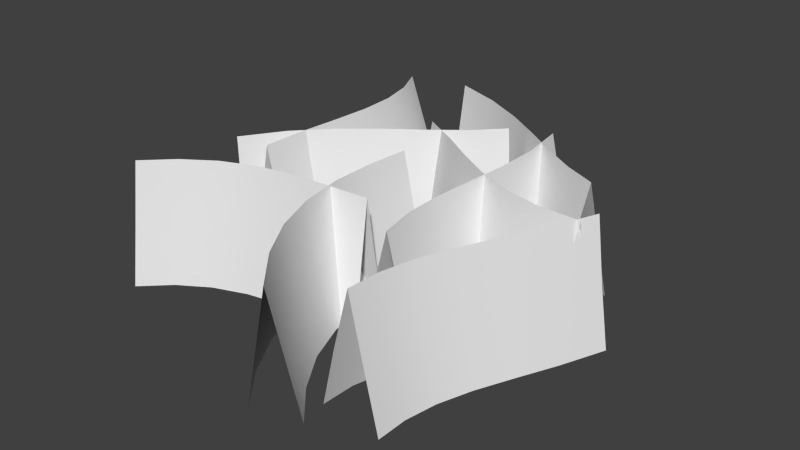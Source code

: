 # Source: grass.blend  (saved by Blender 2.76.0; exported with 4.5.12 LTS)
import bpy
from mathutils import Matrix  # noqa: F401  (used for matrix-valued properties, if any)

bpy.ops.wm.read_factory_settings(use_empty=True)
scene = bpy.context.scene
scene.name = 'Scene'

# ---- collections
col_collection_1 = bpy.data.collections.new('Collection 1'); scene.collection.children.link(col_collection_1)

# ---- node groups
ng_auto_smooth = bpy.data.node_groups.new('Auto Smooth', 'GeometryNodeTree')
_s = ng_auto_smooth.interface.new_socket(name='Geometry', in_out='OUTPUT', socket_type='NodeSocketGeometry')
_s = ng_auto_smooth.interface.new_socket(name='Geometry', in_out='INPUT', socket_type='NodeSocketGeometry')
_s = ng_auto_smooth.interface.new_socket(name='Angle', in_out='INPUT', socket_type='NodeSocketFloat')
_s.subtype = 'ANGLE'
_s.min_value = 0.0
_s.max_value = 3.142
ng_auto_smooth.is_modifier = True
_N = ng_auto_smooth.nodes; _L = ng_auto_smooth.links
n0 = _N.new('NodeGroupOutput'); n0.name = 'Group Output'; n0.location = (480, -100)
n1 = _N.new('NodeGroupInput'); n1.name = 'Group Input'; n1.location = (-420, -300)
n2 = _N.new('NodeGroupInput'); n2.name = 'Group Input.001'; n2.location = (-60, -100)
n3 = _N.new('GeometryNodeSetShadeSmooth'); n3.name = 'Set Shade Smooth'; n3.location = (120, -100)
n3.domain = 'EDGE'
n4 = _N.new('GeometryNodeSetShadeSmooth'); n4.name = 'Set Shade Smooth.001'; n4.location = (300, -100)
n5 = _N.new('GeometryNodeInputMeshEdgeAngle'); n5.name = 'Edge Angle'; n5.location = (-420, -220)
n6 = _N.new('GeometryNodeInputEdgeSmooth'); n6.name = 'Is Edge Smooth'; n6.location = (-60, -160)
n7 = _N.new('GeometryNodeInputShadeSmooth'); n7.name = 'Is Face Smooth'; n7.location = (-240, -340)
n8 = _N.new('FunctionNodeBooleanMath'); n8.name = 'Boolean Math'; n8.location = (-60, -220)
n9 = _N.new('FunctionNodeCompare'); n9.name = 'Compare'; n9.location = (-240, -180)
n9.operation = 'LESS_EQUAL'
_L.new(n5.outputs[0], n9.inputs[0])
_L.new(n4.outputs[0], n0.inputs[0])
_L.new(n1.outputs[1], n9.inputs[1])
_L.new(n9.outputs[0], n8.inputs[0])
_L.new(n7.outputs[0], n8.inputs[1])
_L.new(n2.outputs[0], n3.inputs[0])
_L.new(n6.outputs[0], n3.inputs[1])
_L.new(n3.outputs[0], n4.inputs[0])
_L.new(n8.outputs[0], n3.inputs[2])
n0.is_active_output = True

# ---- world
world_world = bpy.data.worlds.new('World'); scene.world = world_world
world_world.color = (0.05088, 0.05088, 0.05088)
world_world.use_sun_shadow = False
world_world.sun_shadow_jitter_overblur = 0.0
world_world.cycles.sampling_method = 'MANUAL'
world_world.cycles.sample_map_resolution = 256

# ---- meshes
me_plane = bpy.data.meshes.new('Plane')
me_plane.from_pydata([(-0.7288, -0.1254, 0.001897), (-0.6007, -0.2469, 5.358e-05), (0.002469, 0.5797, 0.002183), (0.1553, 0.4229, 0.0003392), (-0.6507, -0.2105, 0.4676), (0.07997, 0.5013, 0.4679), (-0.2172, 0.3706, 0.002088), (-0.4847, 0.1636, 0.001993), (-0.3672, 0.02155, 0.0001488), (-0.09399, 0.2164, 0.000244), (-0.4224, 0.08068, 0.4677), (-0.1523, 0.2907, 0.4678), (-0.6152, 0.03265, 0.001945), (-0.6258, -0.2266, 0.2339), (0.03657, 0.3141, 0.0002916), (0.04357, 0.5405, 0.2351), (-0.6903, -0.1681, 0.2348), (0.1186, 0.4627, 0.2341), (-0.02721, 0.3901, 0.4679), (-0.1001, 0.4699, 0.002135), (-0.3484, 0.2727, 0.00204), (-0.4939, -0.09989, 0.0001012), (-0.2304, 0.1231, 0.0001964), (-0.5467, -0.05237, 0.4677), (-0.2874, 0.1918, 0.4678), (-0.4537, 0.1223, 0.2349), (-0.1843, 0.331, 0.235), (-0.3941, 0.05302, 0.2339), (-0.1219, 0.2541, 0.234), (-0.2579, 0.1588, 0.234), (-0.52, -0.07388, 0.2339), (-0.3177, 0.2325, 0.2349), (-0.5813, -0.009873, 0.2348), (-0.06294, 0.4305, 0.235), (0.005477, 0.3524, 0.2341), (0.1577, -0.4391, -0.003923), (0.3725, -0.4221, -0.000716), (0.165, 0.5578, -0.001794), (0.3393, 0.5722, 0.001414), (0.2646, -0.4292, 0.4643), (0.232, 0.5698, 0.4664), (0.1771, 0.1968, -0.002504), (0.1344, -0.1325, -0.003213), (0.3384, -0.1369, -6.139e-06), (0.3643, 0.1933, 0.0007037), (0.233, -0.1308, 0.465), (0.2593, 0.2013, 0.4657), (0.132, -0.2881, -0.003568), (0.3186, -0.4258, 0.2318), (0.365, 0.378, 0.001059), (0.2005, 0.5619, 0.2323), (0.2092, -0.4361, 0.2302), (0.2857, 0.5711, 0.2339), (0.259, 0.3822, 0.4661), (0.185, 0.3742, -0.002149), (0.1546, 0.02829, -0.002859), (0.3427, -0.2844, -0.0003611), (0.3502, 0.02171, 0.0003488), (0.236, -0.2837, 0.4647), (0.2455, 0.03034, 0.4654), (0.1826, -0.134, 0.2309), (0.2188, 0.1966, 0.2316), (0.2857, -0.1339, 0.2325), (0.3118, 0.1974, 0.2332), (0.2979, 0.026, 0.2329), (0.2894, -0.2842, 0.2322), (0.1998, 0.02685, 0.2313), (0.1824, -0.2881, 0.2305), (0.2234, 0.3759, 0.232), (0.312, 0.3802, 0.2336), (-0.3116, 0.8558, 0.0), (-0.3428, 0.7057, 0.0), (0.6208, 0.3633, 0.0), (0.5294, 0.1487, 0.0), (-0.333, 0.7761, 0.4667), (0.5699, 0.2829, 0.4667), (0.3609, 0.5097, 0.0), (0.05808, 0.7026, 0.0), (-0.005716, 0.5335, 0.0), (0.2755, 0.3189, 0.0), (0.02481, 0.6171, 0.4667), (0.3097, 0.4256, 0.4667), (-0.1229, 0.7881, 0.0), (-0.3367, 0.7406, 0.2333), (0.4014, 0.223, 0.0), (0.5963, 0.3203, 0.2333), (-0.32, 0.8163, 0.2333), (0.5524, 0.213, 0.2333), (0.4397, 0.3442, 0.4667), (0.4928, 0.4259, 0.0), (0.2182, 0.6058, 0.0), (-0.1661, 0.6284, 0.0), (0.1427, 0.4266, 0.0), (-0.1439, 0.7063, 0.4667), (0.1742, 0.5196, 0.4667), (0.04245, 0.6595, 0.2333), (0.3358, 0.4672, 0.2333), (0.01238, 0.5745, 0.2333), (0.2953, 0.3703, 0.2333), (0.1612, 0.4716, 0.2333), (-0.1537, 0.6669, 0.2333), (0.197, 0.5622, 0.2333), (-0.1323, 0.7469, 0.2333), (0.4667, 0.3842, 0.2333), (0.4229, 0.2822, 0.2333), (-0.4405, 0.7528, 0.001618), (-0.6656, 0.7116, 0.0007973), (-0.4246, -0.1805, 0.001597), (-0.6017, -0.1928, 0.0007763), (-0.5722, 0.7217, 0.4679), (-0.5073, -0.1968, 0.4679), (-0.3796, 0.1655, 0.001604), (-0.3556, 0.4724, 0.001611), (-0.5751, 0.459, 0.0007903), (-0.5795, 0.1616, 0.0007833), (-0.48, 0.4559, 0.4679), (-0.4845, 0.1528, 0.4679), (-0.3821, 0.6163, 0.001614), (-0.6189, 0.7166, 0.2343), (-0.5954, -0.007968, 0.0007798), (-0.467, -0.1857, 0.2347), (-0.5048, 0.7399, 0.2348), (-0.5545, -0.1947, 0.2343), (-0.5005, -0.01568, 0.4679), (-0.4073, -0.001545, 0.0016), (-0.3577, 0.3225, 0.001607), (-0.6064, 0.5906, 0.0007938), (-0.5687, 0.3166, 0.0007868), (-0.5119, 0.5935, 0.4679), (-0.4735, 0.3093, 0.4679), (-0.4165, 0.4672, 0.2348), (-0.4317, 0.1624, 0.2347), (-0.5276, 0.4574, 0.2343), (-0.532, 0.1572, 0.2343), (-0.5211, 0.313, 0.2343), (-0.5592, 0.592, 0.2343), (-0.4147, 0.3191, 0.2347), (-0.4454, 0.6077, 0.2348), (-0.4542, -0.005425, 0.2347), (-0.5479, -0.01177, 0.2343), (0.1133, -0.9145, -0.01065), (0.3007, -0.8616, -0.008191), (-0.1592, 0.0873, 0.01431), (0.03341, 0.05883, 0.01677), (0.2045, -0.9009, 0.4571), (-0.07042, 0.0624, 0.4821), (-0.1861, -0.2514, 0.005994), (-0.1042, -0.5987, -0.002326), (0.08977, -0.5821, 0.0001287), (0.00807, -0.2665, 0.008448), (-0.01211, -0.6025, 0.4654), (-0.09576, -0.2701, 0.4737), (-0.01022, -0.7632, -0.006486), (0.2526, -0.8813, 0.2245), (0.01234, -0.1046, 0.01261), (-0.1148, 0.07485, 0.2482), (0.1589, -0.9077, 0.2232), (-0.0185, 0.06061, 0.2494), (-0.09154, -0.1029, 0.4779), (-0.1808, -0.0797, 0.01015), (-0.1628, -0.426, 0.001834), (0.1813, -0.7282, -0.004031), (0.03196, -0.4268, 0.004288), (0.08186, -0.7582, 0.4613), (-0.07132, -0.438, 0.4696), (-0.05818, -0.6006, 0.2315), (-0.1409, -0.2608, 0.2399), (0.03883, -0.5923, 0.2328), (-0.04385, -0.2683, 0.2411), (-0.01968, -0.4324, 0.2369), (0.1316, -0.7432, 0.2286), (-0.117, -0.432, 0.2357), (0.03582, -0.7607, 0.2274), (-0.1362, -0.09132, 0.244), (-0.0396, -0.1038, 0.2452), (0.09001, -0.3882, 2.98e-08), (0.05116, -0.2043, 2.98e-08), (-0.7384, -0.6753, 2.98e-08), (-0.8315, -0.4556, 2.98e-08), (0.06827, -0.2962, 0.4667), (-0.7664, -0.5896, 0.4667), (-0.5154, -0.5005, 2.98e-08), (-0.233, -0.4217, 2.98e-08), (-0.2776, -0.2121, 2.98e-08), (-0.5783, -0.2758, 2.98e-08), (-0.2578, -0.3183, 0.4667), (-0.5369, -0.4029, 0.4667), (-0.07063, -0.4035, 2.98e-08), (0.05792, -0.2507, 0.2333), (-0.7121, -0.3506, 2.98e-08), (-0.7545, -0.6302, 0.2333), (0.07732, -0.3427, 0.2333), (-0.802, -0.5215, 0.2333), (-0.658, -0.4842, 0.4667), (-0.6345, -0.5754, 2.98e-08), (-0.3814, -0.4509, 2.98e-08), (-0.1133, -0.2068, 2.98e-08), (-0.4328, -0.2314, 2.98e-08), (-0.1005, -0.3053, 0.4667), (-0.4034, -0.348, 0.4667), (-0.2474, -0.3697, 0.2333), (-0.5275, -0.4506, 0.2333), (-0.2693, -0.265, 0.2333), (-0.5596, -0.3395, 0.2333), (-0.42, -0.2896, 0.2333), (-0.1082, -0.256, 0.2333), (-0.3941, -0.3987, 0.2333), (-0.08783, -0.3546, 0.2333), (-0.6468, -0.5291, 0.2333), (-0.6869, -0.4179, 0.2333), (0.2861, -0.7589, 2.98e-08), (0.5316, -0.7834, 2.98e-08), (0.6277, 0.06775, 2.98e-08), (0.8032, 0.05982, 2.98e-08), (0.4122, -0.7727, 0.4667), (0.7139, 0.09483, 0.4667), (0.4551, -0.2422, 2.98e-08), (0.3221, -0.503, 2.98e-08), (0.5551, -0.5363, 2.98e-08), (0.6617, -0.2676, 2.98e-08), (0.4505, -0.513, 0.4667), (0.5694, -0.235, 0.4667), (0.2906, -0.6301, 2.98e-08), (0.4718, -0.7789, 0.2333), (0.7328, -0.1134, 2.98e-08), (0.6707, 0.07623, 0.2333), (0.347, -0.7679, 0.2333), (0.7585, 0.07256, 0.2333), (0.6431, -0.07901, 0.4667), (0.542, -0.09659, 2.98e-08), (0.3788, -0.3754, 2.98e-08), (0.5321, -0.6607, 2.98e-08), (0.5998, -0.4068, 2.98e-08), (0.4195, -0.6436, 0.4667), (0.5028, -0.3776, 0.4667), (0.3844, -0.511, 0.2333), (0.5118, -0.241, 0.2333), (0.5025, -0.5254, 0.2333), (0.6149, -0.2527, 0.2333), (0.551, -0.3928, 0.2333), (0.4755, -0.653, 0.2333), (0.4393, -0.3799, 0.2333), (0.353, -0.6394, 0.2333), (0.5919, -0.09142, 0.2333), (0.6872, -0.09927, 0.2333), (-0.1447, 0.4558, 0.0), (-0.2307, 0.2967, 0.0), (0.728, 0.08062, 0.0), (0.6541, -0.1187, 0.0), (-0.1884, 0.3738, 0.4667), (0.6952, 0.01269, 0.4667), (0.4309, 0.1256, 0.0), (0.1535, 0.2781, 0.0), (0.04934, 0.1103, 0.0), (0.3309, -0.05654, 0.0), (0.1017, 0.1949, 0.4667), (0.3834, 0.0515, 0.4667), (0.007578, 0.3701, 0.0), (-0.2085, 0.335, 0.2333), (0.4869, -0.1044, 0.0), (0.7109, 0.04303, 0.2333), (-0.1651, 0.415, 0.2333), (0.6756, -0.05695, 0.2333), (0.5356, 0.01626, 0.4667), (0.5761, 0.08673, 0.0), (0.2918, 0.1924, 0.0), (-0.08865, 0.2057, 0.0), (0.1866, 0.01842, 0.0), (-0.0381, 0.2867, 0.4667), (0.2396, 0.1127, 0.4667), (0.128, 0.2361, 0.2333), (0.4067, 0.08832, 0.2333), (0.07649, 0.1516, 0.2333), (0.3582, -0.004727, 0.2333), (0.2141, 0.06378, 0.2333), (-0.06265, 0.2459, 0.2333), (0.2656, 0.1522, 0.2333), (-0.01442, 0.328, 0.2333), (0.5552, 0.05022, 0.2333), (0.5125, -0.0459, 0.2333)], [], [(34, 14, 3, 17), (33, 18, 5, 15), (32, 23, 10, 25), (31, 24, 11, 26), (30, 21, 8, 27), (29, 22, 9, 28), (24, 29, 28, 11), (10, 27, 29, 24), (27, 8, 22, 29), (23, 30, 27, 10), (4, 13, 30, 23), (13, 1, 21, 30), (20, 31, 26, 6), (7, 25, 31, 20), (25, 10, 24, 31), (12, 32, 25, 7), (0, 16, 32, 12), (16, 4, 23, 32), (19, 33, 15, 2), (6, 26, 33, 19), (26, 11, 18, 33), (18, 34, 17, 5), (11, 28, 34, 18), (28, 9, 14, 34), (69, 49, 38, 52), (68, 53, 40, 50), (67, 58, 45, 60), (66, 59, 46, 61), (65, 56, 43, 62), (64, 57, 44, 63), (59, 64, 63, 46), (45, 62, 64, 59), (62, 43, 57, 64), (58, 65, 62, 45), (39, 48, 65, 58), (48, 36, 56, 65), (55, 66, 61, 41), (42, 60, 66, 55), (60, 45, 59, 66), (47, 67, 60, 42), (35, 51, 67, 47), (51, 39, 58, 67), (54, 68, 50, 37), (41, 61, 68, 54), (61, 46, 53, 68), (53, 69, 52, 40), (46, 63, 69, 53), (63, 44, 49, 69), (104, 84, 73, 87), (103, 88, 75, 85), (102, 93, 80, 95), (101, 94, 81, 96), (100, 91, 78, 97), (99, 92, 79, 98), (94, 99, 98, 81), (80, 97, 99, 94), (97, 78, 92, 99), (93, 100, 97, 80), (74, 83, 100, 93), (83, 71, 91, 100), (90, 101, 96, 76), (77, 95, 101, 90), (95, 80, 94, 101), (82, 102, 95, 77), (70, 86, 102, 82), (86, 74, 93, 102), (89, 103, 85, 72), (76, 96, 103, 89), (96, 81, 88, 103), (88, 104, 87, 75), (81, 98, 104, 88), (98, 79, 84, 104), (139, 119, 108, 122), (138, 123, 110, 120), (137, 128, 115, 130), (136, 129, 116, 131), (135, 126, 113, 132), (134, 127, 114, 133), (129, 134, 133, 116), (115, 132, 134, 129), (132, 113, 127, 134), (128, 135, 132, 115), (109, 118, 135, 128), (118, 106, 126, 135), (125, 136, 131, 111), (112, 130, 136, 125), (130, 115, 129, 136), (117, 137, 130, 112), (105, 121, 137, 117), (121, 109, 128, 137), (124, 138, 120, 107), (111, 131, 138, 124), (131, 116, 123, 138), (123, 139, 122, 110), (116, 133, 139, 123), (133, 114, 119, 139), (174, 154, 143, 157), (173, 158, 145, 155), (172, 163, 150, 165), (171, 164, 151, 166), (170, 161, 148, 167), (169, 162, 149, 168), (164, 169, 168, 151), (150, 167, 169, 164), (167, 148, 162, 169), (163, 170, 167, 150), (144, 153, 170, 163), (153, 141, 161, 170), (160, 171, 166, 146), (147, 165, 171, 160), (165, 150, 164, 171), (152, 172, 165, 147), (140, 156, 172, 152), (156, 144, 163, 172), (159, 173, 155, 142), (146, 166, 173, 159), (166, 151, 158, 173), (158, 174, 157, 145), (151, 168, 174, 158), (168, 149, 154, 174), (209, 189, 178, 192), (208, 193, 180, 190), (207, 198, 185, 200), (206, 199, 186, 201), (205, 196, 183, 202), (204, 197, 184, 203), (199, 204, 203, 186), (185, 202, 204, 199), (202, 183, 197, 204), (198, 205, 202, 185), (179, 188, 205, 198), (188, 176, 196, 205), (195, 206, 201, 181), (182, 200, 206, 195), (200, 185, 199, 206), (187, 207, 200, 182), (175, 191, 207, 187), (191, 179, 198, 207), (194, 208, 190, 177), (181, 201, 208, 194), (201, 186, 193, 208), (193, 209, 192, 180), (186, 203, 209, 193), (203, 184, 189, 209), (244, 224, 213, 227), (243, 228, 215, 225), (242, 233, 220, 235), (241, 234, 221, 236), (240, 231, 218, 237), (239, 232, 219, 238), (234, 239, 238, 221), (220, 237, 239, 234), (237, 218, 232, 239), (233, 240, 237, 220), (214, 223, 240, 233), (223, 211, 231, 240), (230, 241, 236, 216), (217, 235, 241, 230), (235, 220, 234, 241), (222, 242, 235, 217), (210, 226, 242, 222), (226, 214, 233, 242), (229, 243, 225, 212), (216, 236, 243, 229), (236, 221, 228, 243), (228, 244, 227, 215), (221, 238, 244, 228), (238, 219, 224, 244), (279, 259, 248, 262), (278, 263, 250, 260), (277, 268, 255, 270), (276, 269, 256, 271), (275, 266, 253, 272), (274, 267, 254, 273), (269, 274, 273, 256), (255, 272, 274, 269), (272, 253, 267, 274), (268, 275, 272, 255), (249, 258, 275, 268), (258, 246, 266, 275), (265, 276, 271, 251), (252, 270, 276, 265), (270, 255, 269, 276), (257, 277, 270, 252), (245, 261, 277, 257), (261, 249, 268, 277), (264, 278, 260, 247), (251, 271, 278, 264), (271, 256, 263, 278), (263, 279, 262, 250), (256, 273, 279, 263), (273, 254, 259, 279)])
me_plane.polygons.foreach_set('use_smooth', [True] * 192)
_uv = me_plane.uv_layers.new(name='UVMap')
_uv.uv.foreach_set('vector', [0.8333, 0.5, 0.8333, 0.0, 1.0, 0.0, 1.0, 0.5, 0.8333, 0.5, 0.8333, 1.0, 1.0, 1.0, 1.0, 0.5, 0.1667, 0.5, 0.1667, 1.0, 0.3333, 1.0, 0.3333, 0.5, 0.5, 0.5, 0.5, 1.0, 0.6667, 1.0, 0.6667, 0.5, 0.1667, 0.5, 0.1667, 0.0, 0.3333, 0.0, 0.3333, 0.5, 0.5, 0.5, 0.5, 0.0, 0.6667, 0.0, 0.6667, 0.5, 0.5, 1.0, 0.5, 0.5, 0.6667, 0.5, 0.6667, 1.0, 0.3333, 1.0, 0.3333, 0.5, 0.5, 0.5, 0.5, 1.0, 0.3333, 0.5, 0.3333, 0.0, 0.5, 0.0, 0.5, 0.5, 0.1667, 1.0, 0.1667, 0.5, 0.3333, 0.5, 0.3333, 1.0, 0.0, 1.0, 0.0, 0.5, 0.1667, 0.5, 0.1667, 1.0, 0.0, 0.5, 0.0, 0.0, 0.1667, 0.0, 0.1667, 0.5, 0.5, 0.0, 0.5, 0.5, 0.6667, 0.5, 0.6667, 0.0, 0.3333, 0.0, 0.3333, 0.5, 0.5, 0.5, 0.5, 0.0, 0.3333, 0.5, 0.3333, 1.0, 0.5, 1.0, 0.5, 0.5, 0.1667, 0.0, 0.1667, 0.5, 0.3333, 0.5, 0.3333, 0.0, 0.0, 0.0, 0.0, 0.5, 0.1667, 0.5, 0.1667, 0.0, 0.0, 0.5, 0.0, 1.0, 0.1667, 1.0, 0.1667, 0.5, 0.8333, 0.0, 0.8333, 0.5, 1.0, 0.5, 1.0, 0.0, 0.6667, 0.0, 0.6667, 0.5, 0.8333, 0.5, 0.8333, 0.0, 0.6667, 0.5, 0.6667, 1.0, 0.8333, 1.0, 0.8333, 0.5, 0.8333, 1.0, 0.8333, 0.5, 1.0, 0.5, 1.0, 1.0, 0.6667, 1.0, 0.6667, 0.5, 0.8333, 0.5, 0.8333, 1.0, 0.6667, 0.5, 0.6667, 0.0, 0.8333, 0.0, 0.8333, 0.5, 0.8333, 0.5, 0.8333, 0.0, 1.0, 0.0, 1.0, 0.5, 0.8333, 0.5, 0.8333, 1.0, 1.0, 1.0, 1.0, 0.5, 0.1667, 0.5, 0.1667, 1.0, 0.3333, 1.0, 0.3333, 0.5, 0.5, 0.5, 0.5, 1.0, 0.6667, 1.0, 0.6667, 0.5, 0.1667, 0.5, 0.1667, 0.0, 0.3333, 0.0, 0.3333, 0.5, 0.5, 0.5, 0.5, 0.0, 0.6667, 0.0, 0.6667, 0.5, 0.5, 1.0, 0.5, 0.5, 0.6667, 0.5, 0.6667, 1.0, 0.3333, 1.0, 0.3333, 0.5, 0.5, 0.5, 0.5, 1.0, 0.3333, 0.5, 0.3333, 0.0, 0.5, 0.0, 0.5, 0.5, 0.1667, 1.0, 0.1667, 0.5, 0.3333, 0.5, 0.3333, 1.0, 0.0, 1.0, 0.0, 0.5, 0.1667, 0.5, 0.1667, 1.0, 0.0, 0.5, 0.0, 0.0, 0.1667, 0.0, 0.1667, 0.5, 0.5, 0.0, 0.5, 0.5, 0.6667, 0.5, 0.6667, 0.0, 0.3333, 0.0, 0.3333, 0.5, 0.5, 0.5, 0.5, 0.0, 0.3333, 0.5, 0.3333, 1.0, 0.5, 1.0, 0.5, 0.5, 0.1667, 0.0, 0.1667, 0.5, 0.3333, 0.5, 0.3333, 0.0, 0.0, 0.0, 0.0, 0.5, 0.1667, 0.5, 0.1667, 0.0, 0.0, 0.5, 0.0, 1.0, 0.1667, 1.0, 0.1667, 0.5, 0.8333, 0.0, 0.8333, 0.5, 1.0, 0.5, 1.0, 0.0, 0.6667, 0.0, 0.6667, 0.5, 0.8333, 0.5, 0.8333, 0.0, 0.6667, 0.5, 0.6667, 1.0, 0.8333, 1.0, 0.8333, 0.5, 0.8333, 1.0, 0.8333, 0.5, 1.0, 0.5, 1.0, 1.0, 0.6667, 1.0, 0.6667, 0.5, 0.8333, 0.5, 0.8333, 1.0, 0.6667, 0.5, 0.6667, 0.0, 0.8333, 0.0, 0.8333, 0.5, 0.8333, 0.5, 0.8333, 0.0, 1.0, 0.0, 1.0, 0.5, 0.8333, 0.5, 0.8333, 1.0, 1.0, 1.0, 1.0, 0.5, 0.1667, 0.5, 0.1667, 1.0, 0.3333, 1.0, 0.3333, 0.5, 0.5, 0.5, 0.5, 1.0, 0.6667, 1.0, 0.6667, 0.5, 0.1667, 0.5, 0.1667, 0.0, 0.3333, 0.0, 0.3333, 0.5, 0.5, 0.5, 0.5, 0.0, 0.6667, 0.0, 0.6667, 0.5, 0.5, 1.0, 0.5, 0.5, 0.6667, 0.5, 0.6667, 1.0, 0.3333, 1.0, 0.3333, 0.5, 0.5, 0.5, 0.5, 1.0, 0.3333, 0.5, 0.3333, 0.0, 0.5, 0.0, 0.5, 0.5, 0.1667, 1.0, 0.1667, 0.5, 0.3333, 0.5, 0.3333, 1.0, 0.0, 1.0, 0.0, 0.5, 0.1667, 0.5, 0.1667, 1.0, 0.0, 0.5, 0.0, 0.0, 0.1667, 0.0, 0.1667, 0.5, 0.5, 0.0, 0.5, 0.5, 0.6667, 0.5, 0.6667, 0.0, 0.3333, 0.0, 0.3333, 0.5, 0.5, 0.5, 0.5, 0.0, 0.3333, 0.5, 0.3333, 1.0, 0.5, 1.0, 0.5, 0.5, 0.1667, 0.0, 0.1667, 0.5, 0.3333, 0.5, 0.3333, 0.0, 0.0, 0.0, 0.0, 0.5, 0.1667, 0.5, 0.1667, 0.0, 0.0, 0.5, 0.0, 1.0, 0.1667, 1.0, 0.1667, 0.5, 0.8333, 0.0, 0.8333, 0.5, 1.0, 0.5, 1.0, 0.0, 0.6667, 0.0, 0.6667, 0.5, 0.8333, 0.5, 0.8333, 0.0, 0.6667, 0.5, 0.6667, 1.0, 0.8333, 1.0, 0.8333, 0.5, 0.8333, 1.0, 0.8333, 0.5, 1.0, 0.5, 1.0, 1.0, 0.6667, 1.0, 0.6667, 0.5, 0.8333, 0.5, 0.8333, 1.0, 0.6667, 0.5, 0.6667, 0.0, 0.8333, 0.0, 0.8333, 0.5, 0.8333, 0.5, 0.8333, 0.0, 1.0, 0.0, 1.0, 0.5, 0.8333, 0.5, 0.8333, 1.0, 1.0, 1.0, 1.0, 0.5, 0.1667, 0.5, 0.1667, 1.0, 0.3333, 1.0, 0.3333, 0.5, 0.5, 0.5, 0.5, 1.0, 0.6667, 1.0, 0.6667, 0.5, 0.1667, 0.5, 0.1667, 0.0, 0.3333, 0.0, 0.3333, 0.5, 0.5, 0.5, 0.5, 0.0, 0.6667, 0.0, 0.6667, 0.5, 0.5, 1.0, 0.5, 0.5, 0.6667, 0.5, 0.6667, 1.0, 0.3333, 1.0, 0.3333, 0.5, 0.5, 0.5, 0.5, 1.0, 0.3333, 0.5, 0.3333, 0.0, 0.5, 0.0, 0.5, 0.5, 0.1667, 1.0, 0.1667, 0.5, 0.3333, 0.5, 0.3333, 1.0, 0.0, 1.0, 0.0, 0.5, 0.1667, 0.5, 0.1667, 1.0, 0.0, 0.5, 0.0, 0.0, 0.1667, 0.0, 0.1667, 0.5, 0.5, 0.0, 0.5, 0.5, 0.6667, 0.5, 0.6667, 0.0, 0.3333, 0.0, 0.3333, 0.5, 0.5, 0.5, 0.5, 0.0, 0.3333, 0.5, 0.3333, 1.0, 0.5, 1.0, 0.5, 0.5, 0.1667, 0.0, 0.1667, 0.5, 0.3333, 0.5, 0.3333, 0.0, 0.0, 0.0, 0.0, 0.5, 0.1667, 0.5, 0.1667, 0.0, 0.0, 0.5, 0.0, 1.0, 0.1667, 1.0, 0.1667, 0.5, 0.8333, 0.0, 0.8333, 0.5, 1.0, 0.5, 1.0, 0.0, 0.6667, 0.0, 0.6667, 0.5, 0.8333, 0.5, 0.8333, 0.0, 0.6667, 0.5, 0.6667, 1.0, 0.8333, 1.0, 0.8333, 0.5, 0.8333, 1.0, 0.8333, 0.5, 1.0, 0.5, 1.0, 1.0, 0.6667, 1.0, 0.6667, 0.5, 0.8333, 0.5, 0.8333, 1.0, 0.6667, 0.5, 0.6667, 0.0, 0.8333, 0.0, 0.8333, 0.5, 0.8333, 0.5, 0.8333, 0.0, 1.0, 0.0, 1.0, 0.5, 0.8333, 0.5, 0.8333, 1.0, 1.0, 1.0, 1.0, 0.5, 0.1667, 0.5, 0.1667, 1.0, 0.3333, 1.0, 0.3333, 0.5, 0.5, 0.5, 0.5, 1.0, 0.6667, 1.0, 0.6667, 0.5, 0.1667, 0.5, 0.1667, 0.0, 0.3333, 0.0, 0.3333, 0.5, 0.5, 0.5, 0.5, 0.0, 0.6667, 0.0, 0.6667, 0.5, 0.5, 1.0, 0.5, 0.5, 0.6667, 0.5, 0.6667, 1.0, 0.3333, 1.0, 0.3333, 0.5, 0.5, 0.5, 0.5, 1.0, 0.3333, 0.5, 0.3333, 0.0, 0.5, 0.0, 0.5, 0.5, 0.1667, 1.0, 0.1667, 0.5, 0.3333, 0.5, 0.3333, 1.0, 0.0, 1.0, 0.0, 0.5, 0.1667, 0.5, 0.1667, 1.0, 0.0, 0.5, 0.0, 0.0, 0.1667, 0.0, 0.1667, 0.5, 0.5, 0.0, 0.5, 0.5, 0.6667, 0.5, 0.6667, 0.0, 0.3333, 0.0, 0.3333, 0.5, 0.5, 0.5, 0.5, 0.0, 0.3333, 0.5, 0.3333, 1.0, 0.5, 1.0, 0.5, 0.5, 0.1667, 0.0, 0.1667, 0.5, 0.3333, 0.5, 0.3333, 0.0, 0.0, 0.0, 0.0, 0.5, 0.1667, 0.5, 0.1667, 0.0, 0.0, 0.5, 0.0, 1.0, 0.1667, 1.0, 0.1667, 0.5, 0.8333, 0.0, 0.8333, 0.5, 1.0, 0.5, 1.0, 0.0, 0.6667, 0.0, 0.6667, 0.5, 0.8333, 0.5, 0.8333, 0.0, 0.6667, 0.5, 0.6667, 1.0, 0.8333, 1.0, 0.8333, 0.5, 0.8333, 1.0, 0.8333, 0.5, 1.0, 0.5, 1.0, 1.0, 0.6667, 1.0, 0.6667, 0.5, 0.8333, 0.5, 0.8333, 1.0, 0.6667, 0.5, 0.6667, 0.0, 0.8333, 0.0, 0.8333, 0.5, 0.8333, 0.5, 0.8333, 0.0, 1.0, 0.0, 1.0, 0.5, 0.8333, 0.5, 0.8333, 1.0, 1.0, 1.0, 1.0, 0.5, 0.1667, 0.5, 0.1667, 1.0, 0.3333, 1.0, 0.3333, 0.5, 0.5, 0.5, 0.5, 1.0, 0.6667, 1.0, 0.6667, 0.5, 0.1667, 0.5, 0.1667, 0.0, 0.3333, 0.0, 0.3333, 0.5, 0.5, 0.5, 0.5, 0.0, 0.6667, 0.0, 0.6667, 0.5, 0.5, 1.0, 0.5, 0.5, 0.6667, 0.5, 0.6667, 1.0, 0.3333, 1.0, 0.3333, 0.5, 0.5, 0.5, 0.5, 1.0, 0.3333, 0.5, 0.3333, 0.0, 0.5, 0.0, 0.5, 0.5, 0.1667, 1.0, 0.1667, 0.5, 0.3333, 0.5, 0.3333, 1.0, 0.0, 1.0, 0.0, 0.5, 0.1667, 0.5, 0.1667, 1.0, 0.0, 0.5, 0.0, 0.0, 0.1667, 0.0, 0.1667, 0.5, 0.5, 0.0, 0.5, 0.5, 0.6667, 0.5, 0.6667, 0.0, 0.3333, 0.0, 0.3333, 0.5, 0.5, 0.5, 0.5, 0.0, 0.3333, 0.5, 0.3333, 1.0, 0.5, 1.0, 0.5, 0.5, 0.1667, 0.0, 0.1667, 0.5, 0.3333, 0.5, 0.3333, 0.0, 0.0, 0.0, 0.0, 0.5, 0.1667, 0.5, 0.1667, 0.0, 0.0, 0.5, 0.0, 1.0, 0.1667, 1.0, 0.1667, 0.5, 0.8333, 0.0, 0.8333, 0.5, 1.0, 0.5, 1.0, 0.0, 0.6667, 0.0, 0.6667, 0.5, 0.8333, 0.5, 0.8333, 0.0, 0.6667, 0.5, 0.6667, 1.0, 0.8333, 1.0, 0.8333, 0.5, 0.8333, 1.0, 0.8333, 0.5, 1.0, 0.5, 1.0, 1.0, 0.6667, 1.0, 0.6667, 0.5, 0.8333, 0.5, 0.8333, 1.0, 0.6667, 0.5, 0.6667, 0.0, 0.8333, 0.0, 0.8333, 0.5, 0.8333, 0.5, 0.8333, 0.0, 1.0, 0.0, 1.0, 0.5, 0.8333, 0.5, 0.8333, 1.0, 1.0, 1.0, 1.0, 0.5, 0.1667, 0.5, 0.1667, 1.0, 0.3333, 1.0, 0.3333, 0.5, 0.5, 0.5, 0.5, 1.0, 0.6667, 1.0, 0.6667, 0.5, 0.1667, 0.5, 0.1667, 0.0, 0.3333, 0.0, 0.3333, 0.5, 0.5, 0.5, 0.5, 0.0, 0.6667, 0.0, 0.6667, 0.5, 0.5, 1.0, 0.5, 0.5, 0.6667, 0.5, 0.6667, 1.0, 0.3333, 1.0, 0.3333, 0.5, 0.5, 0.5, 0.5, 1.0, 0.3333, 0.5, 0.3333, 0.0, 0.5, 0.0, 0.5, 0.5, 0.1667, 1.0, 0.1667, 0.5, 0.3333, 0.5, 0.3333, 1.0, 0.0, 1.0, 0.0, 0.5, 0.1667, 0.5, 0.1667, 1.0, 0.0, 0.5, 0.0, 0.0, 0.1667, 0.0, 0.1667, 0.5, 0.5, 0.0, 0.5, 0.5, 0.6667, 0.5, 0.6667, 0.0, 0.3333, 0.0, 0.3333, 0.5, 0.5, 0.5, 0.5, 0.0, 0.3333, 0.5, 0.3333, 1.0, 0.5, 1.0, 0.5, 0.5, 0.1667, 0.0, 0.1667, 0.5, 0.3333, 0.5, 0.3333, 0.0, 0.0, 0.0, 0.0, 0.5, 0.1667, 0.5, 0.1667, 0.0, 0.0, 0.5, 0.0, 1.0, 0.1667, 1.0, 0.1667, 0.5, 0.8333, 0.0, 0.8333, 0.5, 1.0, 0.5, 1.0, 0.0, 0.6667, 0.0, 0.6667, 0.5, 0.8333, 0.5, 0.8333, 0.0, 0.6667, 0.5, 0.6667, 1.0, 0.8333, 1.0, 0.8333, 0.5, 0.8333, 1.0, 0.8333, 0.5, 1.0, 0.5, 1.0, 1.0, 0.6667, 1.0, 0.6667, 0.5, 0.8333, 0.5, 0.8333, 1.0, 0.6667, 0.5, 0.6667, 0.0, 0.8333, 0.0, 0.8333, 0.5, 0.8333, 0.5, 0.8333, 0.0, 1.0, 0.0, 1.0, 0.5, 0.8333, 0.5, 0.8333, 1.0, 1.0, 1.0, 1.0, 0.5, 0.1667, 0.5, 0.1667, 1.0, 0.3333, 1.0, 0.3333, 0.5, 0.5, 0.5, 0.5, 1.0, 0.6667, 1.0, 0.6667, 0.5, 0.1667, 0.5, 0.1667, 0.0, 0.3333, 0.0, 0.3333, 0.5, 0.5, 0.5, 0.5, 0.0, 0.6667, 0.0, 0.6667, 0.5, 0.5, 1.0, 0.5, 0.5, 0.6667, 0.5, 0.6667, 1.0, 0.3333, 1.0, 0.3333, 0.5, 0.5, 0.5, 0.5, 1.0, 0.3333, 0.5, 0.3333, 0.0, 0.5, 0.0, 0.5, 0.5, 0.1667, 1.0, 0.1667, 0.5, 0.3333, 0.5, 0.3333, 1.0, 0.0, 1.0, 0.0, 0.5, 0.1667, 0.5, 0.1667, 1.0, 0.0, 0.5, 0.0, 0.0, 0.1667, 0.0, 0.1667, 0.5, 0.5, 0.0, 0.5, 0.5, 0.6667, 0.5, 0.6667, 0.0, 0.3333, 0.0, 0.3333, 0.5, 0.5, 0.5, 0.5, 0.0, 0.3333, 0.5, 0.3333, 1.0, 0.5, 1.0, 0.5, 0.5, 0.1667, 0.0, 0.1667, 0.5, 0.3333, 0.5, 0.3333, 0.0, 0.0, 0.0, 0.0, 0.5, 0.1667, 0.5, 0.1667, 0.0, 0.0, 0.5, 0.0, 1.0, 0.1667, 1.0, 0.1667, 0.5, 0.8333, 0.0, 0.8333, 0.5, 1.0, 0.5, 1.0, 0.0, 0.6667, 0.0, 0.6667, 0.5, 0.8333, 0.5, 0.8333, 0.0, 0.6667, 0.5, 0.6667, 1.0, 0.8333, 1.0, 0.8333, 0.5, 0.8333, 1.0, 0.8333, 0.5, 1.0, 0.5, 1.0, 1.0, 0.6667, 1.0, 0.6667, 0.5, 0.8333, 0.5, 0.8333, 1.0, 0.6667, 0.5, 0.6667, 0.0, 0.8333, 0.0, 0.8333, 0.5])
me_plane.use_remesh_preserve_volume = False
me_plane.use_remesh_preserve_attributes = False
me_plane.use_mirror_vertex_groups = False
me_plane.update()

# ---- objects
ob_grass = bpy.data.objects.new('grass', me_plane)

# ---- transforms, parenting, visibility, modifiers, constraints
ob_grass.location = (0.0, 0.0, 0.0)
ob_grass.lineart.crease_threshold = 0.0
_m = ob_grass.modifiers.new('Auto Smooth', 'NODES')
_m.node_group = ng_auto_smooth
_gi = [s.identifier for s in ng_auto_smooth.interface.items_tree if s.item_type == 'SOCKET' and s.in_out == 'INPUT']
_m[_gi[1]] = 1.571  # Angle

# ---- collection membership
col_collection_1.objects.link(ob_grass)

# ---- scene / render settings (as saved in the file)
scene.frame_start = 1; scene.frame_end = 250; scene.frame_set(1)
scene.render.engine = 'BLENDER_EEVEE_NEXT'
scene.render.resolution_percentage = 50
scene.render.dither_intensity = 0.0
scene.cycles.use_denoising = False
scene.cycles.samples = 10
scene.cycles.sampling_pattern = 'TABULATED_SOBOL'
scene.cycles.light_sampling_threshold = 0.0
scene.cycles.use_adaptive_sampling = False
scene.cycles.use_light_tree = False
scene.cycles.blur_glossy = 0.0
scene.cycles.pixel_filter_type = 'GAUSSIAN'
scene.cycles.sample_clamp_indirect = 0.0
scene.view_settings.view_transform = 'Standard'
bpy.context.view_layer.update()

# ---- added for rendering (the .blend has no active camera and no usable light): camera, sun
cam_auto = bpy.data.cameras.new('AutoCamera')
cam_auto.lens = 50.0
cam_auto.sensor_width = 36.0
cam_auto.clip_end = 1000.0
ob_auto_camera = bpy.data.objects.new('AutoCamera', cam_auto)
scene.collection.objects.link(ob_auto_camera)
ob_auto_camera.location = (2.26144, -2.76007, 2.05618)
ob_auto_camera.rotation_euler = (1.09748, -7.21219e-08, 0.694738)
scene.camera = ob_auto_camera
light_auto_sun = bpy.data.lights.new('AutoSun', 'SUN')
light_auto_sun.energy = 3.0
light_auto_sun.angle = 0.0523599
ob_auto_sun = bpy.data.objects.new('AutoSun', light_auto_sun)
scene.collection.objects.link(ob_auto_sun)
ob_auto_sun.rotation_euler = (0.872665, 0.174533, 0.523599)
bpy.context.view_layer.update()
